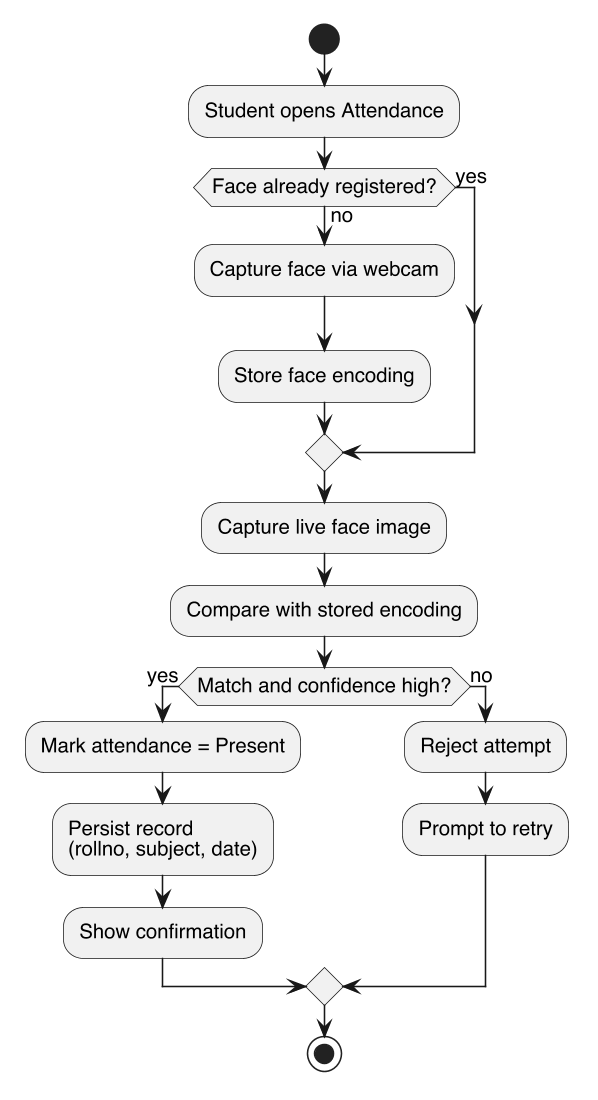

The diagram above was rendered by PlantUML. Its source (embedded in the PNG):
@startuml
skinparamlocked dpi 150
skinparam monochrome true
skinparam shadowing false
skinparam DefaultFontName Helvetica
skinparam DefaultFontSize 13
skinparam dpi 150

start
:Student opens Attendance;
if (Face already registered?) then (no)
  :Capture face via webcam;
  :Store face encoding;
else (yes)
endif
:Capture live face image;
:Compare with stored encoding;
if (Match and confidence high?) then (yes)
  :Mark attendance = Present;
  :Persist record\n(rollno, subject, date);
  :Show confirmation;
else (no)
  :Reject attempt;
  :Prompt to retry;
endif
stop
@enduml